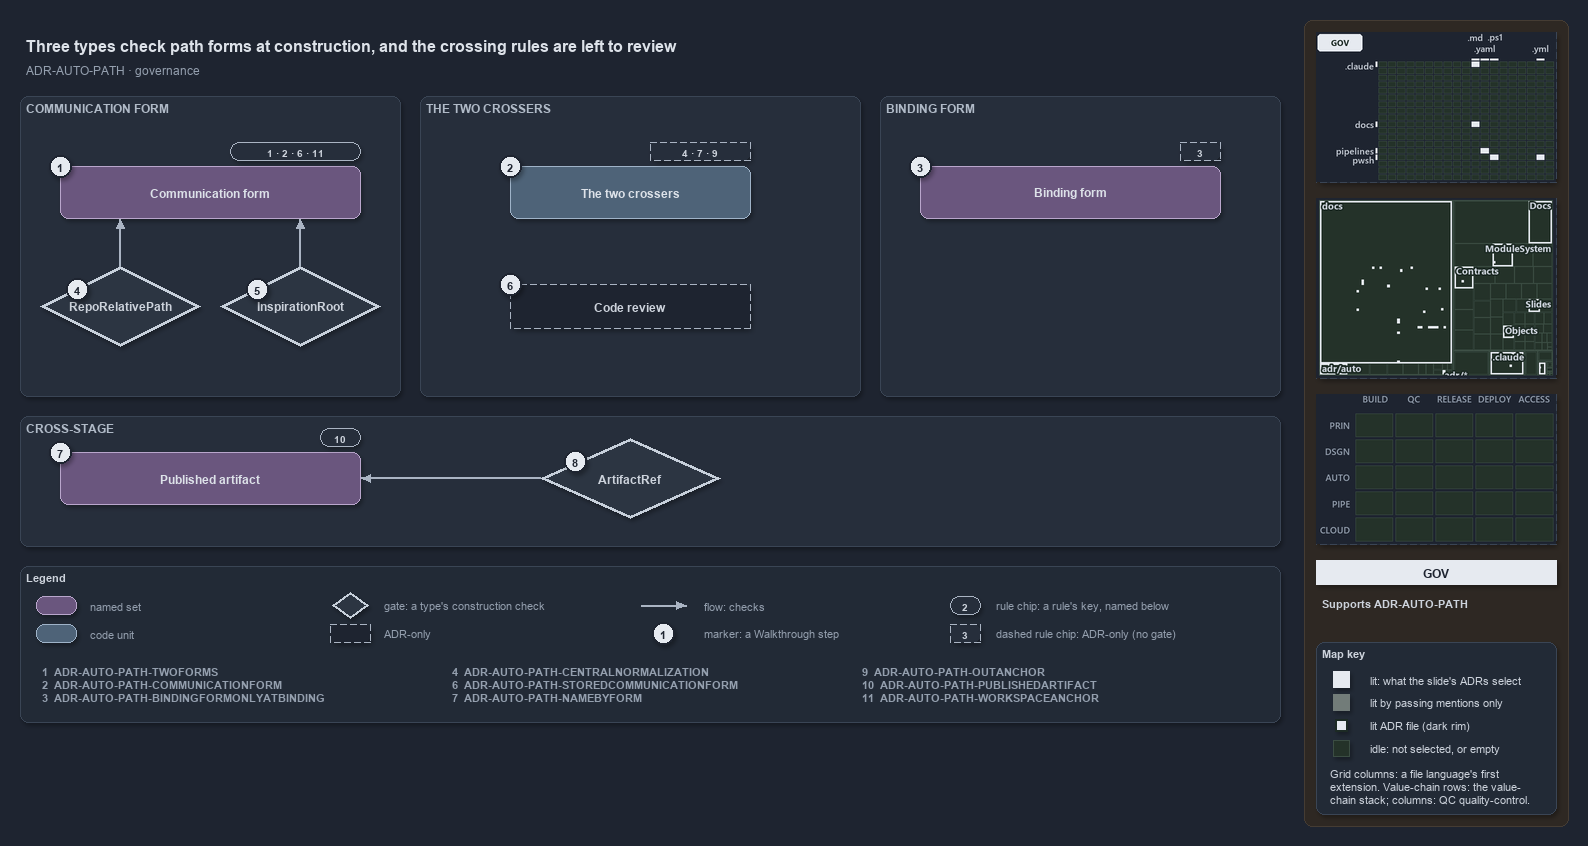

The diagram above was exported from draw.io. Its source (the exported page's mxGraphModel, read from the mxfile embedded in the PNG):
<mxGraphModel dx="1024" dy="768" grid="0" gridSize="10" guides="1" tooltips="1" connect="1" arrows="1" fold="1" page="1" pageScale="1" pageWidth="1572" pageHeight="700" background="#1E2430" math="0" shadow="1">
  <root>
    <mxCell id="0" />
    <mxCell id="1" parent="0" />
    <mxCell id="sidebar-bg" value="" style="rounded=1;arcSize=2;html=1;fillColor=#2E2823;strokeColor=#453C33;shadow=0;" vertex="1" parent="1">
      <mxGeometry x="1304" y="4" width="264" height="806" as="geometry" />
    </mxCell>
    <mxCell id="title" value="Three types check path forms at construction, and the crossing rules are left to review" style="text;html=1;align=left;verticalAlign=middle;fontSize=16;fontStyle=1;fontColor=#DDE2E9;" vertex="1" parent="1">
      <mxGeometry x="20" y="14" width="1260" height="30" as="geometry" />
    </mxCell>
    <mxCell id="subtitle" value="ADR-AUTO-PATH &amp;#183; governance" style="text;html=1;align=left;verticalAlign=middle;fontSize=12;fontColor=#949FAE;" vertex="1" parent="1">
      <mxGeometry x="20" y="44" width="1240" height="20" as="geometry" />
    </mxCell>
    <mxCell id="band-comm" value="COMMUNICATION FORM" style="rounded=1;html=1;arcSize=3;fillColor=#262E3B;strokeColor=#3A4555;verticalAlign=top;align=left;spacingLeft=8;fontStyle=1;fontSize=12;fontColor=#B0BAC7;" vertex="1" parent="1">
      <mxGeometry x="20" y="80" width="380" height="300" as="geometry" />
    </mxCell>
    <mxCell id="band-cross" value="THE TWO CROSSERS" style="rounded=1;html=1;arcSize=3;fillColor=#262E3B;strokeColor=#3A4555;verticalAlign=top;align=left;spacingLeft=8;fontStyle=1;fontSize=12;fontColor=#B0BAC7;" vertex="1" parent="1">
      <mxGeometry x="420" y="80" width="440" height="300" as="geometry" />
    </mxCell>
    <mxCell id="band-bind" value="BINDING FORM" style="rounded=1;html=1;arcSize=3;fillColor=#262E3B;strokeColor=#3A4555;verticalAlign=top;align=left;spacingLeft=8;fontStyle=1;fontSize=12;fontColor=#B0BAC7;" vertex="1" parent="1">
      <mxGeometry x="880" y="80" width="400" height="300" as="geometry" />
    </mxCell>
    <mxCell id="band-stage" value="CROSS-STAGE" style="rounded=1;html=1;arcSize=3;fillColor=#262E3B;strokeColor=#3A4555;verticalAlign=top;align=left;spacingLeft=8;fontStyle=1;fontSize=12;fontColor=#B0BAC7;" vertex="1" parent="1">
      <mxGeometry x="20" y="400" width="1260" height="130" as="geometry" />
    </mxCell>
    <mxCell id="s-comm" value="&lt;b&gt;Communication form&lt;/b&gt;" style="rounded=1;whiteSpace=wrap;html=1;arcSize=20;fillColor=#6A567E;strokeColor=#B9A6CC;fontColor=#DDE2E9;fontSize=12;" vertex="1" parent="1">
      <mxGeometry x="60" y="150" width="300" height="52" as="geometry" />
    </mxCell>
    <mxCell id="chip-comm" value="1 &amp;#183; 2 &amp;#183; 6 &amp;#183; 11" style="rounded=1;arcSize=50;whiteSpace=wrap;html=1;fillColor=#262E3B;strokeColor=#AAB4C3;fontColor=#CDD3DC;fontStyle=1;fontSize=10.5;" vertex="1" parent="1">
      <mxGeometry x="230" y="126" width="130" height="18" as="geometry" />
    </mxCell>
    <mxCell id="s-cross" value="&lt;b&gt;The two crossers&lt;/b&gt;" style="rounded=1;whiteSpace=wrap;html=1;arcSize=20;fillColor=#4E6378;strokeColor=#9FB3C8;fontColor=#DDE2E9;fontSize=12;" vertex="1" parent="1">
      <mxGeometry x="510" y="150" width="240" height="52" as="geometry" />
    </mxCell>
    <mxCell id="chip-cross" value="4 &amp;#183; 7 &amp;#183; 9" style="rounded=1;arcSize=50;whiteSpace=wrap;html=1;fillColor=#262E3B;strokeColor=#AAB4C3;dashed=1;fontColor=#CDD3DC;fontStyle=1;fontSize=10.5;" vertex="1" parent="1">
      <mxGeometry x="650" y="126" width="100" height="18" as="geometry" />
    </mxCell>
    <mxCell id="s-bind" value="&lt;b&gt;Binding form&lt;/b&gt;" style="rounded=1;whiteSpace=wrap;html=1;arcSize=20;fillColor=#6A567E;strokeColor=#B9A6CC;fontColor=#DDE2E9;fontSize=12;" vertex="1" parent="1">
      <mxGeometry x="920" y="150" width="300" height="52" as="geometry" />
    </mxCell>
    <mxCell id="chip-bind" value="3" style="rounded=1;arcSize=50;whiteSpace=wrap;html=1;fillColor=#262E3B;strokeColor=#AAB4C3;dashed=1;fontColor=#CDD3DC;fontStyle=1;fontSize=10.5;" vertex="1" parent="1">
      <mxGeometry x="1180" y="126" width="40" height="18" as="geometry" />
    </mxCell>
    <mxCell id="gate-rrp" value="&lt;b&gt;RepoRelativePath&lt;/b&gt;" style="rhombus;whiteSpace=wrap;html=1;fillColor=#2C3542;strokeColor=#C7D0DB;strokeWidth=3;fontColor=#CDD3DC;fontSize=12;" vertex="1" parent="1">
      <mxGeometry x="40" y="250" width="160" height="80" as="geometry" />
    </mxCell>
    <mxCell id="gate-insp" value="&lt;b&gt;InspirationRoot&lt;/b&gt;" style="rhombus;whiteSpace=wrap;html=1;fillColor=#2C3542;strokeColor=#C7D0DB;strokeWidth=3;fontColor=#CDD3DC;fontSize=12;" vertex="1" parent="1">
      <mxGeometry x="220" y="250" width="160" height="80" as="geometry" />
    </mxCell>
    <mxCell id="adr-review" value="&lt;b&gt;Code review&lt;/b&gt;" style="rounded=1;whiteSpace=wrap;html=1;arcSize=20;fillColor=#1E2430;strokeColor=#AAB4C3;dashed=1;fontColor=#CDD3DC;fontSize=12;" vertex="1" parent="1">
      <mxGeometry x="510" y="268" width="240" height="44" as="geometry" />
    </mxCell>
    <mxCell id="s-artifact" value="&lt;b&gt;Published artifact&lt;/b&gt;" style="rounded=1;whiteSpace=wrap;html=1;arcSize=20;fillColor=#6A567E;strokeColor=#B9A6CC;fontColor=#DDE2E9;fontSize=12;" vertex="1" parent="1">
      <mxGeometry x="60" y="436" width="300" height="52" as="geometry" />
    </mxCell>
    <mxCell id="chip-artifact" value="10" style="rounded=1;arcSize=50;whiteSpace=wrap;html=1;fillColor=#262E3B;strokeColor=#AAB4C3;fontColor=#CDD3DC;fontStyle=1;fontSize=10.5;" vertex="1" parent="1">
      <mxGeometry x="320" y="412" width="40" height="18" as="geometry" />
    </mxCell>
    <mxCell id="gate-ref" value="&lt;b&gt;ArtifactRef&lt;/b&gt;" style="rhombus;whiteSpace=wrap;html=1;fillColor=#2C3542;strokeColor=#C7D0DB;strokeWidth=3;fontColor=#CDD3DC;fontSize=12;" vertex="1" parent="1">
      <mxGeometry x="540" y="422" width="180" height="80" as="geometry" />
    </mxCell>
    <mxCell id="port-comm-b1" value="" style="text;html=1;strokeColor=none;fillColor=none;" vertex="1" parent="1">
      <mxGeometry x="120" y="202" width="1" height="1" as="geometry" />
    </mxCell>
    <mxCell id="port-comm-b2" value="" style="text;html=1;strokeColor=none;fillColor=none;" vertex="1" parent="1">
      <mxGeometry x="300" y="202" width="1" height="1" as="geometry" />
    </mxCell>
    <mxCell id="port-rrp-t" value="" style="text;html=1;strokeColor=none;fillColor=none;" vertex="1" parent="1">
      <mxGeometry x="120" y="250" width="1" height="1" as="geometry" />
    </mxCell>
    <mxCell id="port-insp-t" value="" style="text;html=1;strokeColor=none;fillColor=none;" vertex="1" parent="1">
      <mxGeometry x="300" y="250" width="1" height="1" as="geometry" />
    </mxCell>
    <mxCell id="port-artifact-r" value="" style="text;html=1;strokeColor=none;fillColor=none;" vertex="1" parent="1">
      <mxGeometry x="360" y="462" width="1" height="1" as="geometry" />
    </mxCell>
    <mxCell id="port-ref-l" value="" style="text;html=1;strokeColor=none;fillColor=none;" vertex="1" parent="1">
      <mxGeometry x="540" y="462" width="1" height="1" as="geometry" />
    </mxCell>
    <mxCell id="edge-rrp-comm" value="" style="edgeStyle=orthogonalEdgeStyle;rounded=1;html=1;endArrow=block;strokeColor=#AAB4C3;shadow=0;fontColor=#CDD3DC;" edge="1" parent="1" source="port-rrp-t" target="port-comm-b1">
      <mxGeometry relative="1" as="geometry" />
    </mxCell>
    <mxCell id="edge-insp-comm" value="" style="edgeStyle=orthogonalEdgeStyle;rounded=1;html=1;endArrow=block;strokeColor=#AAB4C3;shadow=0;fontColor=#CDD3DC;" edge="1" parent="1" source="port-insp-t" target="port-comm-b2">
      <mxGeometry relative="1" as="geometry" />
    </mxCell>
    <mxCell id="edge-ref-artifact" value="" style="edgeStyle=orthogonalEdgeStyle;rounded=1;html=1;endArrow=block;strokeColor=#AAB4C3;shadow=0;fontColor=#CDD3DC;" edge="1" parent="1" source="port-ref-l" target="port-artifact-r">
      <mxGeometry relative="1" as="geometry" />
    </mxCell>
    <mxCell id="mark-1" value="1" style="ellipse;html=1;fillColor=#E6EAF0;strokeColor=#1E2430;strokeWidth=2;fontColor=#1E2430;fontStyle=1;fontSize=11;" vertex="1" parent="1">
      <mxGeometry x="49" y="139" width="22" height="22" as="geometry" />
    </mxCell>
    <mxCell id="mark-2" value="2" style="ellipse;html=1;fillColor=#E6EAF0;strokeColor=#1E2430;strokeWidth=2;fontColor=#1E2430;fontStyle=1;fontSize=11;" vertex="1" parent="1">
      <mxGeometry x="499" y="139" width="22" height="22" as="geometry" />
    </mxCell>
    <mxCell id="mark-3" value="3" style="ellipse;html=1;fillColor=#E6EAF0;strokeColor=#1E2430;strokeWidth=2;fontColor=#1E2430;fontStyle=1;fontSize=11;" vertex="1" parent="1">
      <mxGeometry x="909" y="139" width="22" height="22" as="geometry" />
    </mxCell>
    <mxCell id="mark-4" value="4" style="ellipse;html=1;fillColor=#E6EAF0;strokeColor=#1E2430;strokeWidth=2;fontColor=#1E2430;fontStyle=1;fontSize=11;" vertex="1" parent="1">
      <mxGeometry x="66" y="262" width="22" height="22" as="geometry" />
    </mxCell>
    <mxCell id="mark-5" value="5" style="ellipse;html=1;fillColor=#E6EAF0;strokeColor=#1E2430;strokeWidth=2;fontColor=#1E2430;fontStyle=1;fontSize=11;" vertex="1" parent="1">
      <mxGeometry x="246" y="262" width="22" height="22" as="geometry" />
    </mxCell>
    <mxCell id="mark-6" value="6" style="ellipse;html=1;fillColor=#E6EAF0;strokeColor=#1E2430;strokeWidth=2;fontColor=#1E2430;fontStyle=1;fontSize=11;" vertex="1" parent="1">
      <mxGeometry x="499" y="257" width="22" height="22" as="geometry" />
    </mxCell>
    <mxCell id="mark-7" value="7" style="ellipse;html=1;fillColor=#E6EAF0;strokeColor=#1E2430;strokeWidth=2;fontColor=#1E2430;fontStyle=1;fontSize=11;" vertex="1" parent="1">
      <mxGeometry x="49" y="425" width="22" height="22" as="geometry" />
    </mxCell>
    <mxCell id="mark-8" value="8" style="ellipse;html=1;fillColor=#E6EAF0;strokeColor=#1E2430;strokeWidth=2;fontColor=#1E2430;fontStyle=1;fontSize=11;" vertex="1" parent="1">
      <mxGeometry x="564" y="434" width="22" height="22" as="geometry" />
    </mxCell>
    <mxCell id="legend" value="&lt;b&gt;Legend&lt;/b&gt;" style="rounded=1;whiteSpace=wrap;html=1;arcSize=6;fillColor=#222A36;strokeColor=#3A4555;align=left;verticalAlign=top;spacing=8;fontSize=11;fontColor=#CDD3DC;" vertex="1" parent="1">
      <mxGeometry x="20" y="550" width="1260" height="156" as="geometry" />
      <mxCell id="lg-key-0" value="&lt;b&gt;1&lt;/b&gt;&amp;#160;&amp;#160;ADR-AUTO-PATH-TWOFORMS&lt;br&gt;&lt;b&gt;2&lt;/b&gt;&amp;#160;&amp;#160;ADR-AUTO-PATH-COMMUNICATIONFORM&lt;br&gt;&lt;b&gt;3&lt;/b&gt;&amp;#160;&amp;#160;ADR-AUTO-PATH-BINDINGFORMONLYATBINDING" style="text;html=1;align=left;verticalAlign=top;fontSize=11;fontColor=#949FAE;" vertex="1" parent="1">
        <mxGeometry x="36" y="644" width="400" height="52" as="geometry" />
      </mxCell>
      <mxCell id="lg-key-1" value="&lt;b&gt;4&lt;/b&gt;&amp;#160;&amp;#160;ADR-AUTO-PATH-CENTRALNORMALIZATION&lt;br&gt;&lt;b&gt;6&lt;/b&gt;&amp;#160;&amp;#160;ADR-AUTO-PATH-STOREDCOMMUNICATIONFORM&lt;br&gt;&lt;b&gt;7&lt;/b&gt;&amp;#160;&amp;#160;ADR-AUTO-PATH-NAMEBYFORM" style="text;html=1;align=left;verticalAlign=top;fontSize=11;fontColor=#949FAE;" vertex="1" parent="1">
        <mxGeometry x="446" y="644" width="400" height="52" as="geometry" />
      </mxCell>
      <mxCell id="lg-key-2" value="&lt;b&gt;9&lt;/b&gt;&amp;#160;&amp;#160;ADR-AUTO-PATH-OUTANCHOR&lt;br&gt;&lt;b&gt;10&lt;/b&gt;&amp;#160;&amp;#160;ADR-AUTO-PATH-PUBLISHEDARTIFACT&lt;br&gt;&lt;b&gt;11&lt;/b&gt;&amp;#160;&amp;#160;ADR-AUTO-PATH-WORKSPACEANCHOR" style="text;html=1;align=left;verticalAlign=top;fontSize=11;fontColor=#949FAE;" vertex="1" parent="1">
        <mxGeometry x="856" y="644" width="400" height="52" as="geometry" />
      </mxCell>
    </mxCell>
    <mxCell id="lg-set" value="" style="rounded=1;html=1;arcSize=20;fillColor=#6A567E;strokeColor=#B9A6CC;" vertex="1" parent="1">
      <mxGeometry x="36" y="580" width="40" height="18" as="geometry" />
    </mxCell>
    <mxCell id="lg-set-t" value="named set" style="text;html=1;align=left;verticalAlign=middle;fontSize=11;fontColor=#949FAE;" vertex="1" parent="1">
      <mxGeometry x="84" y="579" width="200" height="20" as="geometry" />
    </mxCell>
    <mxCell id="lg-code" value="" style="rounded=1;html=1;arcSize=20;fillColor=#4E6378;strokeColor=#9FB3C8;" vertex="1" parent="1">
      <mxGeometry x="36" y="608" width="40" height="18" as="geometry" />
    </mxCell>
    <mxCell id="lg-code-t" value="code unit" style="text;html=1;align=left;verticalAlign=middle;fontSize=11;fontColor=#949FAE;" vertex="1" parent="1">
      <mxGeometry x="84" y="607" width="200" height="20" as="geometry" />
    </mxCell>
    <mxCell id="lg-gate" value="" style="rhombus;html=1;fillColor=#2C3542;strokeColor=#C7D0DB;strokeWidth=2;fontColor=#CDD3DC;" vertex="1" parent="1">
      <mxGeometry x="332" y="576" width="36" height="26" as="geometry" />
    </mxCell>
    <mxCell id="lg-gate-t" value="gate: a type's construction check" style="text;html=1;align=left;verticalAlign=middle;fontSize=11;fontColor=#949FAE;" vertex="1" parent="1">
      <mxGeometry x="378" y="579" width="220" height="20" as="geometry" />
    </mxCell>
    <mxCell id="lg-adr" value="" style="rounded=1;html=1;arcSize=20;fillColor=#1E2430;strokeColor=#AAB4C3;dashed=1;" vertex="1" parent="1">
      <mxGeometry x="330" y="608" width="40" height="18" as="geometry" />
    </mxCell>
    <mxCell id="lg-adr-t" value="ADR-only" style="text;html=1;align=left;verticalAlign=middle;fontSize=11;fontColor=#949FAE;" vertex="1" parent="1">
      <mxGeometry x="378" y="607" width="200" height="20" as="geometry" />
    </mxCell>
    <mxCell id="lg-flow-a" value="" style="text;html=1;strokeColor=none;fillColor=none;" vertex="1" parent="1">
      <mxGeometry x="640" y="589" width="1" height="1" as="geometry" />
    </mxCell>
    <mxCell id="lg-flow-b" value="" style="text;html=1;strokeColor=none;fillColor=none;" vertex="1" parent="1">
      <mxGeometry x="686" y="589" width="1" height="1" as="geometry" />
    </mxCell>
    <mxCell id="lg-flow" value="" style="edgeStyle=orthogonalEdgeStyle;rounded=1;html=1;endArrow=block;strokeColor=#AAB4C3;shadow=0;fontColor=#CDD3DC;" edge="1" parent="1" source="lg-flow-a" target="lg-flow-b">
      <mxGeometry relative="1" as="geometry" />
    </mxCell>
    <mxCell id="lg-flow-t" value="flow: checks" style="text;html=1;align=left;verticalAlign=middle;fontSize=11;fontColor=#949FAE;" vertex="1" parent="1">
      <mxGeometry x="698" y="579" width="200" height="20" as="geometry" />
    </mxCell>
    <mxCell id="lg-mark" value="1" style="ellipse;html=1;fillColor=#E6EAF0;strokeColor=#1E2430;strokeWidth=2;fontColor=#1E2430;fontStyle=1;fontSize=11;" vertex="1" parent="1">
      <mxGeometry x="652" y="606" width="22" height="22" as="geometry" />
    </mxCell>
    <mxCell id="lg-mark-t" value="marker: a Walkthrough step" style="text;html=1;align=left;verticalAlign=middle;fontSize=11;fontColor=#949FAE;" vertex="1" parent="1">
      <mxGeometry x="698" y="607" width="200" height="20" as="geometry" />
    </mxCell>
    <mxCell id="lg-rule" value="2" style="rounded=1;arcSize=50;whiteSpace=wrap;html=1;fillColor=#262E3B;strokeColor=#AAB4C3;fontColor=#CDD3DC;fontStyle=1;fontSize=10.5;" vertex="1" parent="1">
      <mxGeometry x="950" y="580" width="30" height="18" as="geometry" />
    </mxCell>
    <mxCell id="lg-rule-t" value="rule chip: a rule's key, named below" style="text;html=1;align=left;verticalAlign=middle;fontSize=11;fontColor=#949FAE;" vertex="1" parent="1">
      <mxGeometry x="990" y="579" width="240" height="20" as="geometry" />
    </mxCell>
    <mxCell id="lg-rule-d" value="3" style="rounded=1;arcSize=50;whiteSpace=wrap;html=1;fillColor=#262E3B;strokeColor=#AAB4C3;dashed=1;fontColor=#CDD3DC;fontStyle=1;fontSize=10.5;" vertex="1" parent="1">
      <mxGeometry x="950" y="608" width="30" height="18" as="geometry" />
    </mxCell>
    <mxCell id="lg-rule-d-t" value="dashed rule chip: ADR-only (no gate)" style="text;html=1;align=left;verticalAlign=middle;fontSize=11;fontColor=#949FAE;" vertex="1" parent="1">
      <mxGeometry x="990" y="607" width="240" height="20" as="geometry" />
    </mxCell>
    <mxCell id="minimap-grid" value="" style="shape=image;imageAspect=0;rounded=1;arcSize=4;whiteSpace=wrap;html=1;fillColor=#262E3B;strokeColor=#3A4555;dashed=1;fontColor=#949FAE;fontSize=11;image=data:image/png,(base64 omitted: 10912 chars);" vertex="1" parent="1">
      <mxGeometry x="1316" y="16" width="240" height="150" as="geometry" />
    </mxCell>
    <mxCell id="minimap-tree" value="" style="shape=image;imageAspect=0;rounded=1;arcSize=4;whiteSpace=wrap;html=1;fillColor=#262E3B;strokeColor=#3A4555;dashed=1;fontColor=#949FAE;fontSize=11;image=data:image/png,(base64 omitted: 24056 chars);" vertex="1" parent="1">
      <mxGeometry x="1316" y="182" width="240" height="180" as="geometry" />
    </mxCell>
    <mxCell id="minimap-chain" value="" style="shape=image;imageAspect=0;rounded=1;arcSize=4;whiteSpace=wrap;html=1;fillColor=#262E3B;strokeColor=#3A4555;dashed=1;fontColor=#949FAE;fontSize=11;image=data:image/png,(base64 omitted: 11912 chars);" vertex="1" parent="1">
      <mxGeometry x="1316" y="378" width="240" height="150" as="geometry" />
    </mxCell>
    <mxCell id="lens-badge" value="GOV" style="rounded=0;whiteSpace=wrap;html=1;align=center;verticalAlign=middle;fontSize=12;fontStyle=1;fontColor=#1E2430;fillColor=#E6EAF0;strokeColor=none;" vertex="1" parent="1">
      <mxGeometry x="1316" y="544" width="240" height="24" as="geometry" />
    </mxCell>
    <mxCell id="supports" value="&lt;b&gt;Supports&lt;/b&gt; ADR-AUTO-PATH" style="text;html=1;whiteSpace=wrap;align=left;verticalAlign=top;fontSize=11;fontColor=#CDD3DC;" vertex="1" parent="1">
      <mxGeometry x="1316" y="576" width="240" height="38" as="geometry" />
    </mxCell>
    <mxCell id="mapkey" value="&lt;b&gt;Map key&lt;/b&gt;" style="rounded=1;arcSize=6;whiteSpace=wrap;html=1;align=left;verticalAlign=top;fontSize=11;fontColor=#CDD3DC;fillColor=#222A36;strokeColor=#3A4555;spacingLeft=8;spacingTop=2;" vertex="1" parent="1">
      <mxGeometry x="1316" y="626" width="240" height="172" as="geometry" />
    </mxCell>
    <mxCell id="mapkey-lit" value="" style="rounded=0;html=1;fillColor=#E6EAF0;strokeColor=#E6EAF0;" vertex="1" parent="1">
      <mxGeometry x="1333.0" y="655.0" width="16" height="16" as="geometry" />
    </mxCell>
    <mxCell id="mapkey-lit-text" value="lit: what the slide's ADRs select" style="text;html=1;align=left;verticalAlign=middle;fontSize=11;fontColor=#CDD3DC;" vertex="1" parent="1">
      <mxGeometry x="1364" y="653" width="184" height="20" as="geometry" />
    </mxCell>
    <mxCell id="mapkey-touched" value="" style="rounded=0;html=1;fillColor=#727C79;strokeColor=#727C79;" vertex="1" parent="1">
      <mxGeometry x="1333.0" y="678.0" width="16" height="16" as="geometry" />
    </mxCell>
    <mxCell id="mapkey-touched-text" value="lit by passing mentions only" style="text;html=1;align=left;verticalAlign=middle;fontSize=11;fontColor=#CDD3DC;" vertex="1" parent="1">
      <mxGeometry x="1364" y="676" width="184" height="20" as="geometry" />
    </mxCell>
    <mxCell id="mapkey-adr" value="" style="rounded=0;html=1;fillColor=#E6EAF0;strokeColor=#1C2A24;strokeWidth=2;" vertex="1" parent="1">
      <mxGeometry x="1335.0" y="703.0" width="12" height="12" as="geometry" />
    </mxCell>
    <mxCell id="mapkey-adr-text" value="lit ADR file (dark rim)" style="text;html=1;align=left;verticalAlign=middle;fontSize=11;fontColor=#CDD3DC;" vertex="1" parent="1">
      <mxGeometry x="1364" y="699" width="184" height="20" as="geometry" />
    </mxCell>
    <mxCell id="mapkey-idle" value="" style="rounded=0;html=1;fillColor=#243229;strokeColor=#3B4D43;" vertex="1" parent="1">
      <mxGeometry x="1333.0" y="724.0" width="16" height="16" as="geometry" />
    </mxCell>
    <mxCell id="mapkey-idle-text" value="idle: not selected, or empty" style="text;html=1;align=left;verticalAlign=middle;fontSize=11;fontColor=#CDD3DC;" vertex="1" parent="1">
      <mxGeometry x="1364" y="722" width="184" height="20" as="geometry" />
    </mxCell>
    <mxCell id="mapkey-codes" value="Grid columns: a file language's first&lt;br&gt;extension. Value-chain rows: the value-&lt;br&gt;chain stack; columns: QC quality-control." style="text;html=1;align=left;verticalAlign=top;whiteSpace=wrap;fontSize=11;fontColor=#CDD3DC;" vertex="1" parent="1">
      <mxGeometry x="1324" y="746" width="224" height="46" as="geometry" />
    </mxCell>
  </root>
</mxGraphModel>